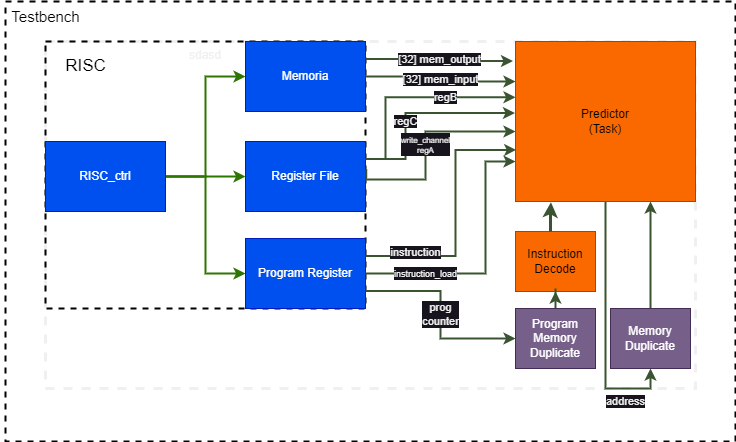

The diagram above was exported from draw.io. Its source (the exported page's mxGraphModel, read from the mxfile embedded in the PNG):
<mxGraphModel dx="978" dy="636" grid="1" gridSize="10" guides="1" tooltips="1" connect="1" arrows="1" fold="1" page="1" pageScale="1" pageWidth="827" pageHeight="1169" background="#ffffff" math="0" shadow="0">
  <root>
    <mxCell id="0" />
    <mxCell id="1" parent="0" />
    <mxCell id="7LC9Yt0wDaQlhREeaV12-49" value="" style="group;strokeColor=#000000;dashed=1;strokeWidth=2;" vertex="1" connectable="0" parent="1">
      <mxGeometry x="40" y="70" width="730" height="440" as="geometry" />
    </mxCell>
    <mxCell id="7LC9Yt0wDaQlhREeaV12-46" value="" style="group;strokeColor=default;dashed=1;strokeWidth=3;container=0;" vertex="1" connectable="0" parent="7LC9Yt0wDaQlhREeaV12-49">
      <mxGeometry x="40" y="40" width="650" height="347" as="geometry" />
    </mxCell>
    <mxCell id="7LC9Yt0wDaQlhREeaV12-9" value="sdasd" style="group;fillColor=none;strokeColor=#000000;dashed=1;perimeterSpacing=2;strokeWidth=2;rounded=0;" vertex="1" connectable="0" parent="7LC9Yt0wDaQlhREeaV12-49">
      <mxGeometry x="40" y="40" width="320" height="267" as="geometry" />
    </mxCell>
    <mxCell id="7LC9Yt0wDaQlhREeaV12-6" style="edgeStyle=orthogonalEdgeStyle;rounded=0;orthogonalLoop=1;jettySize=auto;html=1;entryX=0;entryY=0.5;entryDx=0;entryDy=0;fillColor=#60a917;strokeColor=#2D7600;strokeWidth=2;" edge="1" parent="7LC9Yt0wDaQlhREeaV12-9" source="7LC9Yt0wDaQlhREeaV12-2" target="7LC9Yt0wDaQlhREeaV12-4">
      <mxGeometry relative="1" as="geometry" />
    </mxCell>
    <mxCell id="7LC9Yt0wDaQlhREeaV12-7" style="edgeStyle=orthogonalEdgeStyle;rounded=0;orthogonalLoop=1;jettySize=auto;html=1;entryX=0;entryY=0.5;entryDx=0;entryDy=0;fillColor=#60a917;strokeColor=#2D7600;strokeWidth=2;" edge="1" parent="7LC9Yt0wDaQlhREeaV12-9" source="7LC9Yt0wDaQlhREeaV12-2" target="7LC9Yt0wDaQlhREeaV12-3">
      <mxGeometry relative="1" as="geometry" />
    </mxCell>
    <mxCell id="7LC9Yt0wDaQlhREeaV12-8" style="edgeStyle=orthogonalEdgeStyle;rounded=0;orthogonalLoop=1;jettySize=auto;html=1;entryX=0;entryY=0.5;entryDx=0;entryDy=0;fillColor=#60a917;strokeColor=#2D7600;strokeWidth=2;" edge="1" parent="7LC9Yt0wDaQlhREeaV12-9" source="7LC9Yt0wDaQlhREeaV12-2" target="7LC9Yt0wDaQlhREeaV12-5">
      <mxGeometry relative="1" as="geometry" />
    </mxCell>
    <mxCell id="7LC9Yt0wDaQlhREeaV12-2" value="RISC_ctrl" style="rounded=0;whiteSpace=wrap;html=1;fillColor=#0050ef;fontColor=#ffffff;strokeColor=#001DBC;" vertex="1" parent="7LC9Yt0wDaQlhREeaV12-9">
      <mxGeometry y="100" width="120" height="70" as="geometry" />
    </mxCell>
    <mxCell id="7LC9Yt0wDaQlhREeaV12-3" value="Memoria" style="rounded=0;whiteSpace=wrap;html=1;fillColor=#0050ef;fontColor=#ffffff;strokeColor=#001DBC;" vertex="1" parent="7LC9Yt0wDaQlhREeaV12-9">
      <mxGeometry x="200" width="120" height="70" as="geometry" />
    </mxCell>
    <mxCell id="7LC9Yt0wDaQlhREeaV12-4" value="Register File" style="rounded=0;whiteSpace=wrap;html=1;fillColor=#0050ef;fontColor=#ffffff;strokeColor=#001DBC;" vertex="1" parent="7LC9Yt0wDaQlhREeaV12-9">
      <mxGeometry x="200" y="100" width="120" height="70" as="geometry" />
    </mxCell>
    <mxCell id="7LC9Yt0wDaQlhREeaV12-5" value="Program Register" style="rounded=0;whiteSpace=wrap;html=1;fillColor=#0050ef;fontColor=#ffffff;strokeColor=#001DBC;" vertex="1" parent="7LC9Yt0wDaQlhREeaV12-9">
      <mxGeometry x="200" y="197" width="120" height="70" as="geometry" />
    </mxCell>
    <mxCell id="7LC9Yt0wDaQlhREeaV12-10" value="&lt;font style=&quot;font-size: 17px;&quot; color=&quot;#000000&quot;&gt;RISC&lt;/font&gt;" style="text;html=1;align=center;verticalAlign=middle;resizable=0;points=[];autosize=1;strokeColor=none;fillColor=none;" vertex="1" parent="7LC9Yt0wDaQlhREeaV12-9">
      <mxGeometry x="10" y="10" width="60" height="30" as="geometry" />
    </mxCell>
    <mxCell id="7LC9Yt0wDaQlhREeaV12-45" value="address" style="edgeStyle=orthogonalEdgeStyle;rounded=0;orthogonalLoop=1;jettySize=auto;html=1;entryX=0.5;entryY=1;entryDx=0;entryDy=0;fillColor=#6d8764;strokeColor=#3A5431;strokeWidth=2;" edge="1" parent="7LC9Yt0wDaQlhREeaV12-49" source="7LC9Yt0wDaQlhREeaV12-21" target="7LC9Yt0wDaQlhREeaV12-42">
      <mxGeometry x="0.6424" y="-13" relative="1" as="geometry">
        <Array as="points">
          <mxPoint x="600" y="387" />
          <mxPoint x="645" y="387" />
        </Array>
        <mxPoint as="offset" />
      </mxGeometry>
    </mxCell>
    <mxCell id="7LC9Yt0wDaQlhREeaV12-21" value="Predictor&lt;div&gt;(Task)&lt;/div&gt;" style="rounded=0;whiteSpace=wrap;html=1;fillColor=#fa6800;fontColor=#000000;strokeColor=#C73500;" vertex="1" parent="7LC9Yt0wDaQlhREeaV12-49">
      <mxGeometry x="510" y="40" width="180" height="160" as="geometry" />
    </mxCell>
    <mxCell id="7LC9Yt0wDaQlhREeaV12-26" value="[32] mem_output" style="edgeStyle=orthogonalEdgeStyle;rounded=0;orthogonalLoop=1;jettySize=auto;html=1;exitX=1;exitY=0.25;exitDx=0;exitDy=0;entryX=-0.014;entryY=0.122;entryDx=0;entryDy=0;entryPerimeter=0;fillColor=#6d8764;strokeColor=#3A5431;strokeWidth=2;" edge="1" parent="7LC9Yt0wDaQlhREeaV12-49" source="7LC9Yt0wDaQlhREeaV12-3" target="7LC9Yt0wDaQlhREeaV12-21">
      <mxGeometry relative="1" as="geometry" />
    </mxCell>
    <mxCell id="7LC9Yt0wDaQlhREeaV12-27" value="[32] mem_input" style="edgeStyle=orthogonalEdgeStyle;rounded=0;orthogonalLoop=1;jettySize=auto;html=1;exitX=1;exitY=0.5;exitDx=0;exitDy=0;entryX=0;entryY=0.25;entryDx=0;entryDy=0;fillColor=#6d8764;strokeColor=#3A5431;strokeWidth=2;" edge="1" parent="7LC9Yt0wDaQlhREeaV12-49" source="7LC9Yt0wDaQlhREeaV12-3" target="7LC9Yt0wDaQlhREeaV12-21">
      <mxGeometry relative="1" as="geometry" />
    </mxCell>
    <mxCell id="7LC9Yt0wDaQlhREeaV12-30" value="Instruction Decode" style="rounded=0;whiteSpace=wrap;html=1;fillColor=#fa6800;fontColor=#000000;strokeColor=#C73500;" vertex="1" parent="7LC9Yt0wDaQlhREeaV12-49">
      <mxGeometry x="510" y="230" width="80" height="60" as="geometry" />
    </mxCell>
    <mxCell id="7LC9Yt0wDaQlhREeaV12-35" style="edgeStyle=orthogonalEdgeStyle;rounded=0;orthogonalLoop=1;jettySize=auto;html=1;entryX=0.5;entryY=1;entryDx=0;entryDy=0;strokeWidth=2;fillColor=#6d8764;strokeColor=#3A5431;" edge="1" parent="7LC9Yt0wDaQlhREeaV12-49" source="7LC9Yt0wDaQlhREeaV12-31" target="7LC9Yt0wDaQlhREeaV12-30">
      <mxGeometry relative="1" as="geometry" />
    </mxCell>
    <mxCell id="7LC9Yt0wDaQlhREeaV12-31" value="Program Memory&lt;div&gt;Duplicate&lt;/div&gt;" style="rounded=0;whiteSpace=wrap;html=1;fillColor=#76608a;fontColor=#ffffff;strokeColor=#432D57;" vertex="1" parent="7LC9Yt0wDaQlhREeaV12-49">
      <mxGeometry x="510" y="307" width="80" height="60" as="geometry" />
    </mxCell>
    <mxCell id="7LC9Yt0wDaQlhREeaV12-34" style="edgeStyle=orthogonalEdgeStyle;rounded=0;orthogonalLoop=1;jettySize=auto;html=1;entryX=0.197;entryY=1.005;entryDx=0;entryDy=0;entryPerimeter=0;fillColor=#6d8764;strokeColor=#3A5431;strokeWidth=3;" edge="1" parent="7LC9Yt0wDaQlhREeaV12-49" source="7LC9Yt0wDaQlhREeaV12-30" target="7LC9Yt0wDaQlhREeaV12-21">
      <mxGeometry relative="1" as="geometry">
        <Array as="points">
          <mxPoint x="545" y="210" />
          <mxPoint x="545" y="210" />
        </Array>
      </mxGeometry>
    </mxCell>
    <mxCell id="7LC9Yt0wDaQlhREeaV12-36" value="prog&lt;div&gt;counter&lt;/div&gt;" style="edgeStyle=orthogonalEdgeStyle;rounded=0;orthogonalLoop=1;jettySize=auto;html=1;exitX=1;exitY=0.75;exitDx=0;exitDy=0;entryX=0;entryY=0.5;entryDx=0;entryDy=0;strokeWidth=2;fillColor=#6d8764;strokeColor=#3A5431;" edge="1" parent="7LC9Yt0wDaQlhREeaV12-49" source="7LC9Yt0wDaQlhREeaV12-5" target="7LC9Yt0wDaQlhREeaV12-31">
      <mxGeometry relative="1" as="geometry" />
    </mxCell>
    <mxCell id="7LC9Yt0wDaQlhREeaV12-37" value="regB" style="edgeStyle=orthogonalEdgeStyle;rounded=0;orthogonalLoop=1;jettySize=auto;html=1;exitX=1;exitY=0.25;exitDx=0;exitDy=0;entryX=0;entryY=0.349;entryDx=0;entryDy=0;strokeWidth=2;fillColor=#6d8764;strokeColor=#3A5431;entryPerimeter=0;" edge="1" parent="7LC9Yt0wDaQlhREeaV12-49" source="7LC9Yt0wDaQlhREeaV12-4" target="7LC9Yt0wDaQlhREeaV12-21">
      <mxGeometry x="0.3387" relative="1" as="geometry">
        <Array as="points">
          <mxPoint x="380" y="157" />
          <mxPoint x="380" y="96" />
        </Array>
        <mxPoint as="offset" />
      </mxGeometry>
    </mxCell>
    <mxCell id="7LC9Yt0wDaQlhREeaV12-38" value="regC" style="edgeStyle=orthogonalEdgeStyle;rounded=0;orthogonalLoop=1;jettySize=auto;html=1;exitX=1;exitY=0.25;exitDx=0;exitDy=0;entryX=-0.003;entryY=0.447;entryDx=0;entryDy=0;entryPerimeter=0;strokeWidth=2;fillColor=#6d8764;strokeColor=#3A5431;" edge="1" parent="7LC9Yt0wDaQlhREeaV12-49" source="7LC9Yt0wDaQlhREeaV12-4" target="7LC9Yt0wDaQlhREeaV12-21">
      <mxGeometry x="-0.2069" relative="1" as="geometry">
        <Array as="points">
          <mxPoint x="400" y="157" />
          <mxPoint x="400" y="111" />
        </Array>
        <mxPoint as="offset" />
      </mxGeometry>
    </mxCell>
    <mxCell id="7LC9Yt0wDaQlhREeaV12-39" value="&lt;font style=&quot;font-size: 8px;&quot;&gt;write_channel&lt;/font&gt;&lt;div style=&quot;font-size: 8px;&quot;&gt;regA&lt;/div&gt;" style="edgeStyle=orthogonalEdgeStyle;rounded=0;orthogonalLoop=1;jettySize=auto;html=1;exitX=1.006;exitY=0.392;exitDx=0;exitDy=0;fillColor=#6d8764;strokeColor=#3A5431;strokeWidth=2;exitPerimeter=0;" edge="1" parent="7LC9Yt0wDaQlhREeaV12-49" source="7LC9Yt0wDaQlhREeaV12-4">
      <mxGeometry relative="1" as="geometry">
        <mxPoint x="510" y="130" as="targetPoint" />
        <Array as="points">
          <mxPoint x="361" y="178" />
          <mxPoint x="420" y="178" />
          <mxPoint x="420" y="130" />
        </Array>
      </mxGeometry>
    </mxCell>
    <mxCell id="7LC9Yt0wDaQlhREeaV12-40" value="instruction" style="edgeStyle=orthogonalEdgeStyle;rounded=0;orthogonalLoop=1;jettySize=auto;html=1;exitX=1;exitY=0.25;exitDx=0;exitDy=0;entryX=0.004;entryY=0.678;entryDx=0;entryDy=0;entryPerimeter=0;fillColor=#6d8764;strokeColor=#3A5431;strokeWidth=2;" edge="1" parent="7LC9Yt0wDaQlhREeaV12-49" source="7LC9Yt0wDaQlhREeaV12-5" target="7LC9Yt0wDaQlhREeaV12-21">
      <mxGeometry x="-0.6105" y="4" relative="1" as="geometry">
        <Array as="points">
          <mxPoint x="450" y="254" />
          <mxPoint x="450" y="148" />
        </Array>
        <mxPoint as="offset" />
      </mxGeometry>
    </mxCell>
    <mxCell id="7LC9Yt0wDaQlhREeaV12-41" value="&lt;font style=&quot;font-size: 9px;&quot;&gt;instruction_load&lt;/font&gt;" style="edgeStyle=orthogonalEdgeStyle;rounded=0;orthogonalLoop=1;jettySize=auto;html=1;exitX=1;exitY=0.5;exitDx=0;exitDy=0;entryX=0;entryY=0.75;entryDx=0;entryDy=0;fillColor=#6d8764;strokeColor=#3A5431;strokeWidth=2;" edge="1" parent="7LC9Yt0wDaQlhREeaV12-49" source="7LC9Yt0wDaQlhREeaV12-5" target="7LC9Yt0wDaQlhREeaV12-21">
      <mxGeometry x="-0.542" relative="1" as="geometry">
        <Array as="points">
          <mxPoint x="480" y="272" />
          <mxPoint x="480" y="160" />
        </Array>
        <mxPoint as="offset" />
      </mxGeometry>
    </mxCell>
    <mxCell id="7LC9Yt0wDaQlhREeaV12-43" style="edgeStyle=orthogonalEdgeStyle;rounded=0;orthogonalLoop=1;jettySize=auto;html=1;entryX=0.75;entryY=1;entryDx=0;entryDy=0;fillColor=#6d8764;strokeColor=#3A5431;strokeWidth=2;" edge="1" parent="7LC9Yt0wDaQlhREeaV12-49" source="7LC9Yt0wDaQlhREeaV12-42" target="7LC9Yt0wDaQlhREeaV12-21">
      <mxGeometry relative="1" as="geometry" />
    </mxCell>
    <mxCell id="7LC9Yt0wDaQlhREeaV12-42" value="Memory&lt;div&gt;Duplicate&lt;/div&gt;" style="rounded=0;whiteSpace=wrap;html=1;fillColor=#76608a;fontColor=#ffffff;strokeColor=#432D57;" vertex="1" parent="7LC9Yt0wDaQlhREeaV12-49">
      <mxGeometry x="605" y="307" width="80" height="60" as="geometry" />
    </mxCell>
    <mxCell id="7LC9Yt0wDaQlhREeaV12-47" value="" style="rounded=0;whiteSpace=wrap;html=1;fillColor=none;strokeColor=none;" vertex="1" parent="7LC9Yt0wDaQlhREeaV12-49">
      <mxGeometry width="40" height="40" as="geometry" />
    </mxCell>
    <mxCell id="7LC9Yt0wDaQlhREeaV12-48" value="" style="rounded=0;whiteSpace=wrap;html=1;fillColor=none;strokeColor=none;" vertex="1" parent="7LC9Yt0wDaQlhREeaV12-49">
      <mxGeometry x="690" y="400" width="40" height="40" as="geometry" />
    </mxCell>
    <mxCell id="7LC9Yt0wDaQlhREeaV12-50" value="&lt;font style=&quot;font-size: 15px;&quot; color=&quot;#000000&quot;&gt;Testbench&lt;/font&gt;" style="text;html=1;align=center;verticalAlign=middle;resizable=0;points=[];autosize=1;strokeColor=none;fillColor=none;" vertex="1" parent="7LC9Yt0wDaQlhREeaV12-49">
      <mxGeometry x="-5" width="90" height="30" as="geometry" />
    </mxCell>
  </root>
</mxGraphModel>